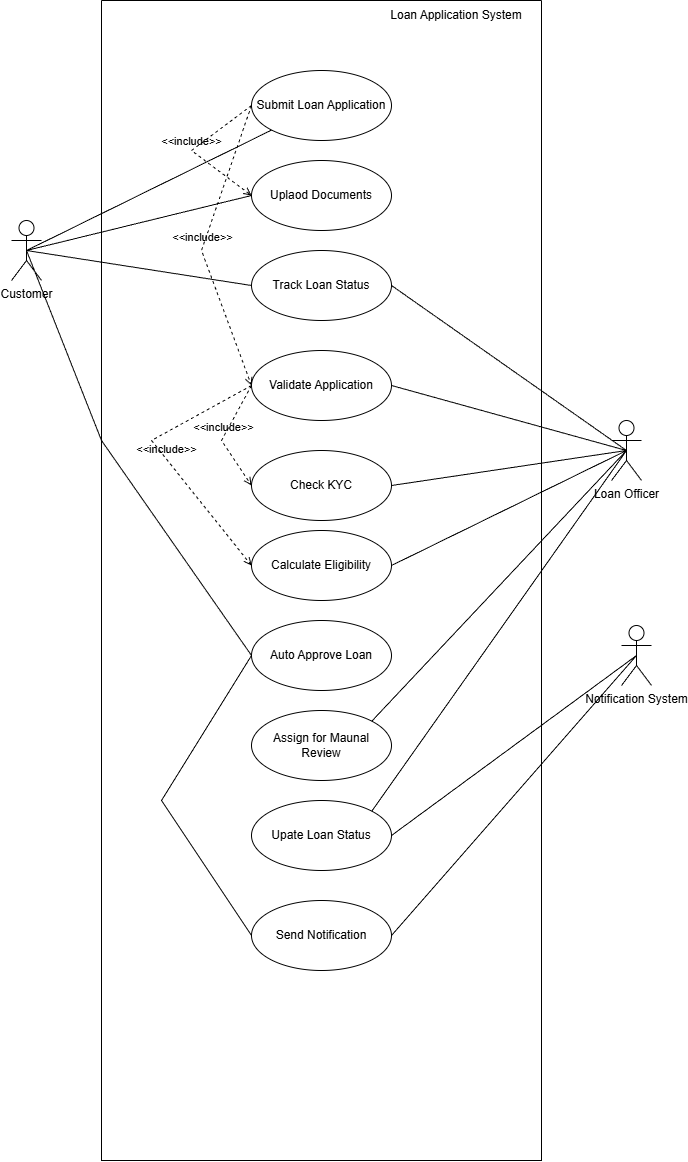

The diagram above was exported from draw.io. Its source (the exported page's mxGraphModel, read from the mxfile embedded in the PNG):
<mxGraphModel dx="2574" dy="2171" grid="1" gridSize="10" guides="1" tooltips="1" connect="1" arrows="1" fold="1" page="1" pageScale="1" pageWidth="827" pageHeight="1169" background="#ffffff" math="0" shadow="0">
  <root>
    <mxCell id="0" />
    <mxCell id="1" parent="0" />
    <mxCell id="mt1yngYRL6HtXm4KpGmz-2" parent="1" style="shape=umlActor;verticalLabelPosition=bottom;verticalAlign=top;html=1;outlineConnect=0;" value="Customer" vertex="1">
      <mxGeometry height="60" width="30" x="-50" y="110" as="geometry" />
    </mxCell>
    <mxCell id="mt1yngYRL6HtXm4KpGmz-14" parent="1" style="shape=umlActor;verticalLabelPosition=bottom;verticalAlign=top;html=1;outlineConnect=0;" value="Loan Officer" vertex="1">
      <mxGeometry height="60" width="30" x="550" y="310" as="geometry" />
    </mxCell>
    <mxCell id="mt1yngYRL6HtXm4KpGmz-15" parent="1" style="shape=umlActor;verticalLabelPosition=bottom;verticalAlign=top;html=1;outlineConnect=0;" value="Notification System" vertex="1">
      <mxGeometry height="60" width="30" x="560" y="515" as="geometry" />
    </mxCell>
    <mxCell id="mt1yngYRL6HtXm4KpGmz-26" edge="1" parent="1" source="mt1yngYRL6HtXm4KpGmz-2" style="endArrow=none;html=1;rounded=0;exitX=0.5;exitY=0.5;exitDx=0;exitDy=0;exitPerimeter=0;" target="mt1yngYRL6HtXm4KpGmz-21" value="">
      <mxGeometry height="50" relative="1" width="50" as="geometry">
        <mxPoint x="230" y="270" as="sourcePoint" />
        <mxPoint x="280" y="220" as="targetPoint" />
      </mxGeometry>
    </mxCell>
    <mxCell id="mt1yngYRL6HtXm4KpGmz-27" edge="1" parent="1" source="mt1yngYRL6HtXm4KpGmz-2" style="endArrow=none;html=1;rounded=0;exitX=0.5;exitY=0.5;exitDx=0;exitDy=0;exitPerimeter=0;entryX=0;entryY=0.5;entryDx=0;entryDy=0;" target="mt1yngYRL6HtXm4KpGmz-22" value="">
      <mxGeometry height="50" relative="1" width="50" as="geometry">
        <mxPoint x="230" y="270" as="sourcePoint" />
        <mxPoint x="280" y="220" as="targetPoint" />
      </mxGeometry>
    </mxCell>
    <mxCell id="mt1yngYRL6HtXm4KpGmz-28" edge="1" parent="1" source="mt1yngYRL6HtXm4KpGmz-2" style="endArrow=none;html=1;rounded=0;exitX=0.5;exitY=0.5;exitDx=0;exitDy=0;exitPerimeter=0;entryX=0;entryY=0.5;entryDx=0;entryDy=0;" target="mt1yngYRL6HtXm4KpGmz-24" value="">
      <mxGeometry height="50" relative="1" width="50" as="geometry">
        <mxPoint x="230" y="270" as="sourcePoint" />
        <mxPoint x="280" y="220" as="targetPoint" />
      </mxGeometry>
    </mxCell>
    <mxCell id="mt1yngYRL6HtXm4KpGmz-32" parent="1" style="ellipse;whiteSpace=wrap;html=1;" value="Check KYC" vertex="1">
      <mxGeometry height="70" width="140" x="190" y="340" as="geometry" />
    </mxCell>
    <mxCell id="mt1yngYRL6HtXm4KpGmz-36" parent="1" style="swimlane;startSize=0;" value="" vertex="1">
      <mxGeometry height="1160" width="440" x="40" y="-110" as="geometry" />
    </mxCell>
    <mxCell id="mt1yngYRL6HtXm4KpGmz-21" parent="mt1yngYRL6HtXm4KpGmz-36" style="ellipse;whiteSpace=wrap;html=1;" value="Submit Loan Application" vertex="1">
      <mxGeometry height="70" width="140" x="150" y="70" as="geometry" />
    </mxCell>
    <mxCell id="mt1yngYRL6HtXm4KpGmz-22" parent="mt1yngYRL6HtXm4KpGmz-36" style="ellipse;whiteSpace=wrap;html=1;" value="Uplaod Documents" vertex="1">
      <mxGeometry height="70" width="140" x="150" y="160" as="geometry" />
    </mxCell>
    <mxCell id="mt1yngYRL6HtXm4KpGmz-24" parent="mt1yngYRL6HtXm4KpGmz-36" style="ellipse;whiteSpace=wrap;html=1;" value="Track Loan Status" vertex="1">
      <mxGeometry height="70" width="140" x="150" y="250" as="geometry" />
    </mxCell>
    <mxCell id="mt1yngYRL6HtXm4KpGmz-31" parent="mt1yngYRL6HtXm4KpGmz-36" style="ellipse;whiteSpace=wrap;html=1;" value="Validate Application" vertex="1">
      <mxGeometry height="70" width="140" x="150" y="350" as="geometry" />
    </mxCell>
    <mxCell id="mt1yngYRL6HtXm4KpGmz-33" parent="mt1yngYRL6HtXm4KpGmz-36" style="ellipse;whiteSpace=wrap;html=1;" value="Calculate Eligibility" vertex="1">
      <mxGeometry height="70" width="140" x="150" y="530" as="geometry" />
    </mxCell>
    <mxCell id="mt1yngYRL6HtXm4KpGmz-37" parent="mt1yngYRL6HtXm4KpGmz-36" style="ellipse;whiteSpace=wrap;html=1;" value="Auto Approve Loan" vertex="1">
      <mxGeometry height="70" width="140" x="150" y="620" as="geometry" />
    </mxCell>
    <mxCell id="mt1yngYRL6HtXm4KpGmz-38" parent="mt1yngYRL6HtXm4KpGmz-36" style="ellipse;whiteSpace=wrap;html=1;" value="Assign for Maunal Review" vertex="1">
      <mxGeometry height="70" width="140" x="150" y="710" as="geometry" />
    </mxCell>
    <mxCell id="mt1yngYRL6HtXm4KpGmz-39" parent="mt1yngYRL6HtXm4KpGmz-36" style="ellipse;whiteSpace=wrap;html=1;" value="Upate Loan Status" vertex="1">
      <mxGeometry height="70" width="140" x="150" y="800" as="geometry" />
    </mxCell>
    <mxCell id="mt1yngYRL6HtXm4KpGmz-40" parent="mt1yngYRL6HtXm4KpGmz-36" style="ellipse;whiteSpace=wrap;html=1;" value="Send Notification" vertex="1">
      <mxGeometry height="70" width="140" x="150" y="900" as="geometry" />
    </mxCell>
    <mxCell id="mt1yngYRL6HtXm4KpGmz-41" parent="mt1yngYRL6HtXm4KpGmz-36" style="text;html=1;whiteSpace=wrap;strokeColor=none;fillColor=none;align=center;verticalAlign=middle;rounded=0;" value="Loan Application System" vertex="1">
      <mxGeometry height="30" width="150" x="280" as="geometry" />
    </mxCell>
    <mxCell id="mt1yngYRL6HtXm4KpGmz-58" edge="1" parent="mt1yngYRL6HtXm4KpGmz-36" source="mt1yngYRL6HtXm4KpGmz-40" style="endArrow=none;html=1;rounded=0;entryX=0;entryY=0.5;entryDx=0;entryDy=0;exitX=0;exitY=0.5;exitDx=0;exitDy=0;" target="mt1yngYRL6HtXm4KpGmz-37" value="">
      <mxGeometry height="50" relative="1" width="50" as="geometry">
        <Array as="points">
          <mxPoint x="60" y="800" />
        </Array>
        <mxPoint x="-30" y="560" as="sourcePoint" />
        <mxPoint x="20" y="510" as="targetPoint" />
      </mxGeometry>
    </mxCell>
    <mxCell id="mt1yngYRL6HtXm4KpGmz-61" edge="1" parent="mt1yngYRL6HtXm4KpGmz-36" source="mt1yngYRL6HtXm4KpGmz-21" style="html=1;verticalAlign=bottom;labelBackgroundColor=none;endArrow=open;endFill=0;dashed=1;rounded=0;exitX=0;exitY=0.5;exitDx=0;exitDy=0;entryX=0;entryY=0.5;entryDx=0;entryDy=0;" target="mt1yngYRL6HtXm4KpGmz-31" value="&amp;lt;&amp;lt;include&amp;gt;&amp;gt;">
      <mxGeometry relative="1" width="160" as="geometry">
        <Array as="points">
          <mxPoint x="100" y="250" />
        </Array>
        <mxPoint x="-150" y="500" as="sourcePoint" />
        <mxPoint x="10" y="500" as="targetPoint" />
      </mxGeometry>
    </mxCell>
    <mxCell id="mt1yngYRL6HtXm4KpGmz-64" edge="1" parent="mt1yngYRL6HtXm4KpGmz-36" source="mt1yngYRL6HtXm4KpGmz-31" style="html=1;verticalAlign=bottom;labelBackgroundColor=none;endArrow=open;endFill=0;dashed=1;rounded=0;exitX=0;exitY=0.5;exitDx=0;exitDy=0;entryX=0;entryY=0.5;entryDx=0;entryDy=0;" target="mt1yngYRL6HtXm4KpGmz-33" value="&amp;lt;&amp;lt;include&amp;gt;&amp;gt;">
      <mxGeometry relative="1" width="160" as="geometry">
        <Array as="points">
          <mxPoint x="50" y="440" />
        </Array>
        <mxPoint x="20" y="480" as="sourcePoint" />
        <mxPoint x="180" y="480" as="targetPoint" />
      </mxGeometry>
    </mxCell>
    <mxCell id="mt1yngYRL6HtXm4KpGmz-65" edge="1" parent="mt1yngYRL6HtXm4KpGmz-36" source="mt1yngYRL6HtXm4KpGmz-21" style="html=1;verticalAlign=bottom;labelBackgroundColor=none;endArrow=open;endFill=0;dashed=1;rounded=0;exitX=0;exitY=0.5;exitDx=0;exitDy=0;entryX=0;entryY=0.5;entryDx=0;entryDy=0;" target="mt1yngYRL6HtXm4KpGmz-22" value="&amp;lt;&amp;lt;include&amp;gt;&amp;gt;">
      <mxGeometry relative="1" width="160" as="geometry">
        <Array as="points">
          <mxPoint x="90" y="150" />
        </Array>
        <mxPoint x="20" y="330" as="sourcePoint" />
        <mxPoint x="180" y="330" as="targetPoint" />
      </mxGeometry>
    </mxCell>
    <mxCell id="mt1yngYRL6HtXm4KpGmz-50" edge="1" parent="1" source="mt1yngYRL6HtXm4KpGmz-39" style="endArrow=none;html=1;rounded=0;entryX=0.5;entryY=0.5;entryDx=0;entryDy=0;entryPerimeter=0;exitX=1;exitY=0;exitDx=0;exitDy=0;" target="mt1yngYRL6HtXm4KpGmz-14" value="">
      <mxGeometry height="50" relative="1" width="50" as="geometry">
        <mxPoint x="300" y="610" as="sourcePoint" />
        <mxPoint x="350" y="560" as="targetPoint" />
      </mxGeometry>
    </mxCell>
    <mxCell id="mt1yngYRL6HtXm4KpGmz-51" edge="1" parent="1" source="mt1yngYRL6HtXm4KpGmz-38" style="endArrow=none;html=1;rounded=0;exitX=1;exitY=0;exitDx=0;exitDy=0;entryX=0.5;entryY=0.5;entryDx=0;entryDy=0;entryPerimeter=0;" target="mt1yngYRL6HtXm4KpGmz-14" value="">
      <mxGeometry height="50" relative="1" width="50" as="geometry">
        <mxPoint x="320" y="530" as="sourcePoint" />
        <mxPoint x="370" y="480" as="targetPoint" />
      </mxGeometry>
    </mxCell>
    <mxCell id="mt1yngYRL6HtXm4KpGmz-52" edge="1" parent="1" source="mt1yngYRL6HtXm4KpGmz-40" style="endArrow=none;html=1;rounded=0;exitX=1;exitY=0.5;exitDx=0;exitDy=0;entryX=0.5;entryY=0.5;entryDx=0;entryDy=0;entryPerimeter=0;" target="mt1yngYRL6HtXm4KpGmz-15" value="">
      <mxGeometry height="50" relative="1" width="50" as="geometry">
        <mxPoint x="320" y="660" as="sourcePoint" />
        <mxPoint x="370" y="610" as="targetPoint" />
      </mxGeometry>
    </mxCell>
    <mxCell id="mt1yngYRL6HtXm4KpGmz-54" edge="1" parent="1" source="mt1yngYRL6HtXm4KpGmz-24" style="endArrow=none;html=1;rounded=0;entryX=0.5;entryY=0.5;entryDx=0;entryDy=0;entryPerimeter=0;exitX=1;exitY=0.5;exitDx=0;exitDy=0;" target="mt1yngYRL6HtXm4KpGmz-14" value="">
      <mxGeometry height="50" relative="1" width="50" as="geometry">
        <mxPoint x="280" y="360" as="sourcePoint" />
        <mxPoint x="330" y="310" as="targetPoint" />
      </mxGeometry>
    </mxCell>
    <mxCell id="mt1yngYRL6HtXm4KpGmz-55" edge="1" parent="1" source="mt1yngYRL6HtXm4KpGmz-14" style="endArrow=none;html=1;rounded=0;exitX=0.5;exitY=0.5;exitDx=0;exitDy=0;exitPerimeter=0;entryX=1;entryY=0.5;entryDx=0;entryDy=0;" target="mt1yngYRL6HtXm4KpGmz-31" value="">
      <mxGeometry height="50" relative="1" width="50" as="geometry">
        <mxPoint x="160" y="420" as="sourcePoint" />
        <mxPoint x="210" y="370" as="targetPoint" />
      </mxGeometry>
    </mxCell>
    <mxCell id="mt1yngYRL6HtXm4KpGmz-56" edge="1" parent="1" source="mt1yngYRL6HtXm4KpGmz-32" style="endArrow=none;html=1;rounded=0;entryX=0.5;entryY=0.5;entryDx=0;entryDy=0;entryPerimeter=0;exitX=1;exitY=0.5;exitDx=0;exitDy=0;" target="mt1yngYRL6HtXm4KpGmz-14" value="">
      <mxGeometry height="50" relative="1" width="50" as="geometry">
        <mxPoint x="170" y="470" as="sourcePoint" />
        <mxPoint x="220" y="420" as="targetPoint" />
      </mxGeometry>
    </mxCell>
    <mxCell id="mt1yngYRL6HtXm4KpGmz-57" edge="1" parent="1" source="mt1yngYRL6HtXm4KpGmz-33" style="endArrow=none;html=1;rounded=0;entryX=0.5;entryY=0.5;entryDx=0;entryDy=0;entryPerimeter=0;exitX=1;exitY=0.5;exitDx=0;exitDy=0;" target="mt1yngYRL6HtXm4KpGmz-14" value="">
      <mxGeometry height="50" relative="1" width="50" as="geometry">
        <mxPoint x="170" y="580" as="sourcePoint" />
        <mxPoint x="220" y="530" as="targetPoint" />
      </mxGeometry>
    </mxCell>
    <mxCell id="mt1yngYRL6HtXm4KpGmz-59" edge="1" parent="1" source="mt1yngYRL6HtXm4KpGmz-2" style="endArrow=none;html=1;rounded=0;entryX=0;entryY=0.5;entryDx=0;entryDy=0;exitX=0.5;exitY=0.5;exitDx=0;exitDy=0;exitPerimeter=0;" target="mt1yngYRL6HtXm4KpGmz-37" value="">
      <mxGeometry height="50" relative="1" width="50" as="geometry">
        <Array as="points">
          <mxPoint x="40" y="330" />
        </Array>
        <mxPoint x="10" y="450" as="sourcePoint" />
        <mxPoint x="60" y="400" as="targetPoint" />
      </mxGeometry>
    </mxCell>
    <mxCell id="mt1yngYRL6HtXm4KpGmz-60" edge="1" parent="1" source="mt1yngYRL6HtXm4KpGmz-39" style="endArrow=none;html=1;rounded=0;entryX=0.5;entryY=0.5;entryDx=0;entryDy=0;entryPerimeter=0;exitX=1;exitY=0.5;exitDx=0;exitDy=0;" target="mt1yngYRL6HtXm4KpGmz-15" value="">
      <mxGeometry height="50" relative="1" width="50" as="geometry">
        <mxPoint x="10" y="530" as="sourcePoint" />
        <mxPoint x="60" y="480" as="targetPoint" />
      </mxGeometry>
    </mxCell>
    <mxCell id="mt1yngYRL6HtXm4KpGmz-62" edge="1" parent="1" source="mt1yngYRL6HtXm4KpGmz-31" style="html=1;verticalAlign=bottom;labelBackgroundColor=none;endArrow=open;endFill=0;dashed=1;rounded=0;exitX=0;exitY=0.5;exitDx=0;exitDy=0;entryX=0;entryY=0.5;entryDx=0;entryDy=0;" target="mt1yngYRL6HtXm4KpGmz-32" value="&amp;lt;&amp;lt;include&amp;gt;&amp;gt;">
      <mxGeometry relative="1" width="160" as="geometry">
        <Array as="points">
          <mxPoint x="160" y="330" />
        </Array>
        <mxPoint x="-110" y="390" as="sourcePoint" />
        <mxPoint x="-40" y="310" as="targetPoint" />
      </mxGeometry>
    </mxCell>
  </root>
</mxGraphModel>